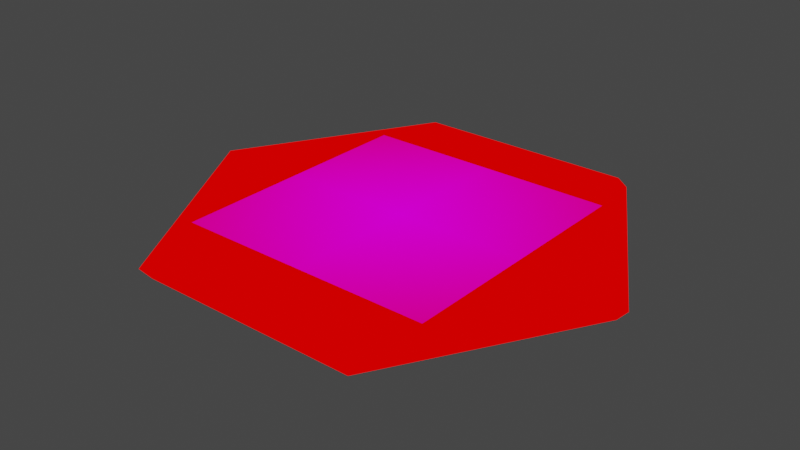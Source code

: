 # Source: hexagon.blend  (saved by Blender 3.4.6; exported with 4.5.12 LTS)
import bpy
from mathutils import Matrix  # noqa: F401  (used for matrix-valued properties, if any)

bpy.ops.wm.read_factory_settings(use_empty=True)
scene = bpy.context.scene
scene.name = 'Scene'

# ---- collections
col_collection = bpy.data.collections.new('Collection'); scene.collection.children.link(col_collection)

# ---- images (referenced by path relative to the original .blend; pixels are not part of the script)
import os
ASSET_DIR = os.environ.get("B2B_ASSET_DIR", "")  # directory of the original .blend (textures are referenced by path, not embedded)
HERE = os.path.dirname(os.path.abspath(__file__))  # packed textures are extracted next to this script under _unpacked/

def load_image(name, relpath, width, height, colorspace="sRGB"):
    """Load a texture the original file referenced (path relative to the .blend, or extracted next to this script)."""
    p = next((c for c in (os.path.join(HERE, relpath), os.path.join(ASSET_DIR, relpath)) if relpath and os.path.exists(c)), "")
    if p:
        img = bpy.data.images.load(p, check_existing=True)
        img.name = name
    else:  # same state as the original file: an image datablock whose file is absent (Cycles renders it pink)
        img = bpy.data.images.new(name, width, height)
        img.source = "FILE"
        img.filepath = "//" + (relpath or name)
    img.colorspace_settings.name = colorspace
    return img
img_icon_test_png = load_image('icon_test.png', 'icon_test.png', 1024, 1024, 'sRGB')
img_hex_atlas_png = load_image('hex_atlas.png', 'hex_atlas.png', 1024, 1024, 'sRGB')

# ---- materials (node trees are filled in below, after node groups)
mat_icon = bpy.data.materials.new('Icon')
mat_icon.use_backface_culling = True
mat_icon.use_transparent_shadow = False
mat_hex = bpy.data.materials.new('Hex')
mat_hex.surface_render_method = 'BLENDED'
mat_hex.blend_method = 'BLEND'
mat_hex.use_transparency_overlap = False
mat_hex.show_transparent_back = False
mat_hex.use_backface_culling = True
mat_hex.use_transparent_shadow = False

# ---- material node trees
mat_icon.use_nodes = True; mat_icon.node_tree.nodes.clear()
_N = mat_icon.node_tree.nodes; _L = mat_icon.node_tree.links
n0 = _N.new('ShaderNodeTexImage'); n0.name = 'Image Texture'; n0.location = (-343, 240)
n0.image = img_icon_test_png
n0.extension = 'CLIP'
n1 = _N.new('ShaderNodeBsdfTransparent'); n1.name = 'Transparent BSDF'; n1.location = (-7, 171)
n2 = _N.new('ShaderNodeBackground'); n2.name = 'Background'; n2.location = (-10, 284)
n3 = _N.new('ShaderNodeMixShader'); n3.name = 'Mix Shader'; n3.location = (157, 271)
n4 = _N.new('ShaderNodeOutputMaterial'); n4.name = 'Material Output'; n4.location = (345, 274)
_L.new(n1.outputs[0], n3.inputs[1])
_L.new(n2.outputs[0], n3.inputs[2])
_L.new(n0.outputs[1], n3.inputs[0])
_L.new(n0.outputs[0], n2.inputs[0])
_L.new(n3.outputs[0], n4.inputs[0])
n4.is_active_output = True
mat_hex.use_nodes = True; mat_hex.node_tree.nodes.clear()
_N = mat_hex.node_tree.nodes; _L = mat_hex.node_tree.links
n0 = _N.new('ShaderNodeOutputMaterial'); n0.name = 'Material Output'; n0.location = (459, 302)
n1 = _N.new('ShaderNodeBackground'); n1.name = 'Background'; n1.location = (19, 302)
n2 = _N.new('ShaderNodeBsdfTransparent'); n2.name = 'Transparent BSDF'; n2.location = (25, 185)
n3 = _N.new('ShaderNodeMixShader'); n3.name = 'Mix Shader'; n3.location = (239, 325)
n4 = _N.new('ShaderNodeTexImage'); n4.name = 'Image Texture'; n4.location = (-372, 267)
n4.image = img_hex_atlas_png
n5 = _N.new('ShaderNodeMix'); n5.name = 'Mix'; n5.location = (-158, 495)
n5.data_type = 'RGBA'
n5.blend_type = 'MULTIPLY'
n5.inputs[0].default_value = 1.0
n5.inputs[7].default_value = (1.0, 0.0, 0.0, 1.0)
_L.new(n3.outputs[0], n0.inputs[0])
_L.new(n1.outputs[0], n3.inputs[2])
_L.new(n4.outputs[1], n3.inputs[0])
_L.new(n2.outputs[0], n3.inputs[1])
_L.new(n4.outputs[0], n5.inputs[6])
_L.new(n5.outputs[2], n1.inputs[0])
n0.is_active_output = True

# ---- world
world_world = bpy.data.worlds.new('World'); scene.world = world_world
world_world.use_nodes = True; world_world.node_tree.nodes.clear()
_N = world_world.node_tree.nodes; _L = world_world.node_tree.links
n0 = _N.new('ShaderNodeOutputWorld'); n0.name = 'World Output'; n0.location = (300, 300)
n1 = _N.new('ShaderNodeBackground'); n1.name = 'Background'; n1.location = (10, 300)
n1.inputs[0].default_value = (0.05088, 0.05088, 0.05088, 1.0)
_L.new(n1.outputs[0], n0.inputs[0])
n0.is_active_output = True
world_world.color = (0.05088, 0.05088, 0.05088)
world_world.use_sun_shadow = False
world_world.sun_shadow_jitter_overblur = 0.0

# ---- meshes
me_circle = bpy.data.meshes.new('Circle')
me_circle.from_pydata([(1.0, 0.0, 0.05), (0.5, 0.866, 0.05), (-0.5, 0.866, 0.05), (-1.0, 0.0, 0.05), (-0.5, -0.866, 0.05), (0.5, -0.866, 0.05), (0.4711, 0.816, 0.0), (0.5221, 0.9043, 0.0), (-0.5221, 0.9043, 0.0), (-0.4711, 0.816, 0.0), (-1.044, -1.273e-10, 0.0), (-0.9423, 0.0, 0.0), (-0.5221, -0.9043, 0.0), (-0.4711, -0.816, 0.0), (0.5221, -0.9043, 0.0), (0.4711, -0.816, 0.0), (1.044, -1.273e-10, 0.0), (0.9423, 0.0, 0.0), (0.5853, 0.5853, 0.05), (-0.5853, 0.5853, 0.05), (0.5853, -0.5853, 0.05), (-0.5853, -0.5853, 0.05)], [], [(9, 6, 1, 2), (7, 8, 2, 1), (11, 9, 2, 3), (8, 10, 3, 2), (13, 11, 3, 4), (10, 12, 4, 3), (15, 13, 4, 5), (12, 14, 5, 4), (17, 15, 5, 0), (14, 16, 0, 5), (6, 17, 0, 1), (16, 7, 1, 0), (6, 9, 11, 13, 15, 17), (21, 20, 18, 19)])
me_circle.polygons.foreach_set('material_index', [1, 1, 1, 1, 1, 1, 1, 1, 1, 1, 1, 1, 1, 0])
_uv = me_circle.uv_layers.new(name='UVMap')
_uv.uv.foreach_set('vector', [0.2537, 0.4328, 0.1816, 0.3923, 0.1815, 0.3848, 0.2601, 0.429, 0.1818, 0.3772, 0.2669, 0.4254, 0.2601, 0.429, 0.1815, 0.3848, 0.2535, 0.5153, 0.2537, 0.4328, 0.2601, 0.429, 0.26, 0.519, 0.2669, 0.4254, 0.2665, 0.5231, 0.26, 0.519, 0.2601, 0.429, 0.1814, 0.5569, 0.2535, 0.5153, 0.26, 0.519, 0.1816, 0.5643, 0.2665, 0.5231, 0.1813, 0.572, 0.1816, 0.5643, 0.26, 0.519, 0.1093, 0.5163, 0.1814, 0.5569, 0.1816, 0.5643, 0.1029, 0.5202, 0.1813, 0.572, 0.09616, 0.5237, 0.1029, 0.5202, 0.1816, 0.5643, 0.1095, 0.4338, 0.1093, 0.5163, 0.1029, 0.5202, 0.103, 0.4302, 0.09616, 0.5237, 0.0966, 0.4261, 0.103, 0.4302, 0.1029, 0.5202, 0.1816, 0.3923, 0.1095, 0.4338, 0.103, 0.4302, 0.1815, 0.3848, 0.0966, 0.4261, 0.1818, 0.3772, 0.1815, 0.3848, 0.103, 0.4302, 0.7747, 0.3923, 0.8468, 0.4328, 0.8466, 0.5153, 0.7745, 0.5569, 0.7024, 0.5163, 0.7026, 0.4338, 0.0, 0.0, 1.0, 0.0, 1.0, 1.0, 0.0, 1.0])
_ca = me_circle.color_attributes.new('Col', 'BYTE_COLOR', 'CORNER')
_ca.data.foreach_set('color', [1.0, 1.0, 1.0, 1.0, 1.0, 1.0, 1.0, 1.0, 1.0, 1.0, 1.0, 1.0, 1.0, 1.0, 1.0, 1.0, 1.0, 1.0, 1.0, 1.0, 1.0, 1.0, 1.0, 1.0, 1.0, 1.0, 1.0, 1.0, 1.0, 1.0, 1.0, 1.0, 1.0, 1.0, 1.0, 1.0, 1.0, 1.0, 1.0, 1.0, 1.0, 1.0, 1.0, 1.0, 1.0, 1.0, 1.0, 1.0, 1.0, 1.0, 1.0, 1.0, 1.0, 1.0, 1.0, 1.0, 1.0, 1.0, 1.0, 1.0, 1.0, 1.0, 1.0, 1.0, 1.0, 1.0, 1.0, 1.0, 1.0, 1.0, 1.0, 1.0, 1.0, 1.0, 1.0, 1.0, 1.0, 1.0, 1.0, 1.0, 1.0, 1.0, 1.0, 1.0, 1.0, 1.0, 1.0, 1.0, 1.0, 1.0, 1.0, 1.0, 1.0, 1.0, 1.0, 1.0, 1.0, 1.0, 1.0, 1.0, 1.0, 1.0, 1.0, 1.0, 1.0, 1.0, 1.0, 1.0, 1.0, 1.0, 1.0, 1.0, 1.0, 1.0, 1.0, 1.0, 1.0, 1.0, 1.0, 1.0, 1.0, 1.0, 1.0, 1.0, 1.0, 1.0, 1.0, 1.0, 1.0, 1.0, 1.0, 1.0, 1.0, 1.0, 1.0, 1.0, 1.0, 1.0, 1.0, 1.0, 1.0, 1.0, 1.0, 1.0, 1.0, 1.0, 1.0, 1.0, 1.0, 1.0, 1.0, 1.0, 1.0, 1.0, 1.0, 1.0, 1.0, 1.0, 1.0, 1.0, 1.0, 1.0, 1.0, 1.0, 1.0, 1.0, 1.0, 1.0, 1.0, 1.0, 1.0, 1.0, 1.0, 1.0, 1.0, 1.0, 1.0, 1.0, 1.0, 1.0, 1.0, 1.0, 1.0, 1.0, 1.0, 1.0, 1.0, 1.0, 1.0, 1.0, 1.0, 1.0, 1.0, 1.0, 1.0, 1.0, 1.0, 1.0, 1.0, 1.0, 1.0, 1.0, 1.0, 1.0, 1.0, 1.0, 1.0, 1.0, 1.0, 1.0, 1.0, 1.0, 1.0, 1.0, 1.0, 1.0, 1.0, 1.0, 1.0, 1.0, 1.0, 1.0, 1.0, 1.0, 1.0, 1.0, 1.0, 1.0, 1.0, 1.0, 1.0, 1.0])
me_circle.materials.append(mat_icon)
me_circle.materials.append(mat_hex)
me_circle.update()

# ---- objects
ob_hex = bpy.data.objects.new('Hex', me_circle)

# ---- transforms, parenting, visibility, modifiers, constraints
ob_hex.location = (0.0, 0.0, 0.0)
_m = ob_hex.modifiers.new('Mirror', 'MIRROR')
_m.use_axis = (False, False, True)
_m.use_mirror_merge = False

# ---- collection membership
col_collection.objects.link(ob_hex)

# ---- scene / render settings (as saved in the file)
scene.frame_start = 1; scene.frame_end = 250; scene.frame_set(1)
scene.render.engine = 'BLENDER_EEVEE_NEXT'
scene.cycles.use_denoising = False
scene.cycles.sampling_pattern = 'TABULATED_SOBOL'
scene.cycles.use_light_tree = False
scene.view_settings.view_transform = 'Filmic'
bpy.context.view_layer.update()

# ---- added for rendering (the .blend has no active camera and no usable light): camera, sun
cam_auto = bpy.data.cameras.new('AutoCamera')
cam_auto.lens = 50.0
cam_auto.sensor_width = 36.0
cam_auto.clip_end = 1000.0
ob_auto_camera = bpy.data.objects.new('AutoCamera', cam_auto)
scene.collection.objects.link(ob_auto_camera)
ob_auto_camera.location = (2.55774, -3.06929, 2.0462)
ob_auto_camera.rotation_euler = (1.09748, -7.21219e-08, 0.694738)
scene.camera = ob_auto_camera
light_auto_sun = bpy.data.lights.new('AutoSun', 'SUN')
light_auto_sun.energy = 3.0
light_auto_sun.angle = 0.0523599
ob_auto_sun = bpy.data.objects.new('AutoSun', light_auto_sun)
scene.collection.objects.link(ob_auto_sun)
ob_auto_sun.rotation_euler = (0.872665, 0.174533, 0.523599)
bpy.context.view_layer.update()

